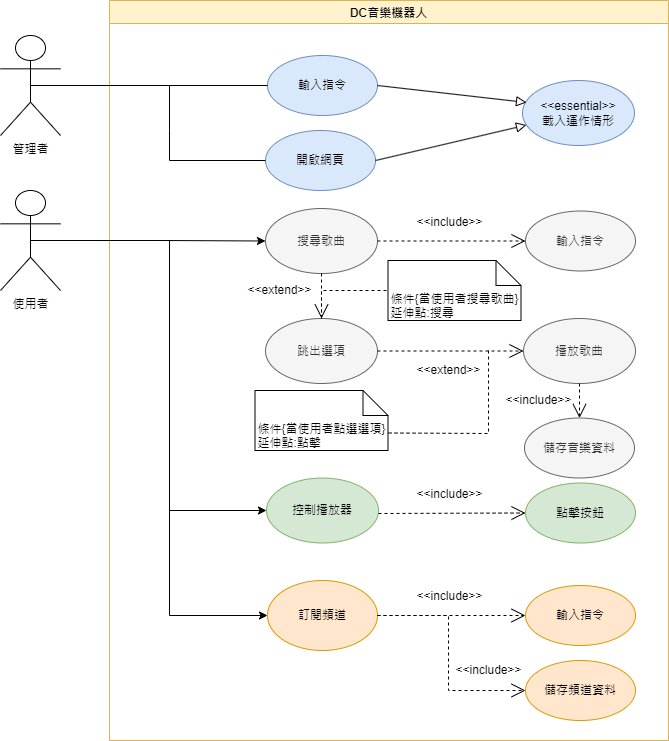

The diagram above was exported from draw.io. Its source (the exported page's mxGraphModel, read from the mxfile embedded in the PNG):
<mxGraphModel dx="1422" dy="794" grid="1" gridSize="10" guides="1" tooltips="1" connect="1" arrows="1" fold="1" page="1" pageScale="1" pageWidth="827" pageHeight="1169" background="none" math="0" shadow="0">
  <root>
    <mxCell id="0" />
    <mxCell id="1" parent="0" />
    <mxCell id="lAnhH3ksGiCRK4uiDIoH-3" value="DC音樂機器人" style="swimlane;fillColor=#fff2cc;strokeColor=#d6b656;" vertex="1" parent="1">
      <mxGeometry x="150" y="20" width="559" height="740" as="geometry" />
    </mxCell>
    <mxCell id="lAnhH3ksGiCRK4uiDIoH-11" value="輸入指令" style="ellipse;whiteSpace=wrap;html=1;fillColor=#dae8fc;strokeColor=#6c8ebf;" vertex="1" parent="lAnhH3ksGiCRK4uiDIoH-3">
      <mxGeometry x="158" y="55" width="110" height="60" as="geometry" />
    </mxCell>
    <mxCell id="lAnhH3ksGiCRK4uiDIoH-15" value="&amp;lt;&amp;lt;essential&amp;gt;&amp;gt;&lt;br&gt;載入運作情形" style="ellipse;whiteSpace=wrap;html=1;fillColor=#dae8fc;strokeColor=#6c8ebf;" vertex="1" parent="lAnhH3ksGiCRK4uiDIoH-3">
      <mxGeometry x="413" y="80" width="112" height="65" as="geometry" />
    </mxCell>
    <mxCell id="lAnhH3ksGiCRK4uiDIoH-16" value="開啟網頁" style="ellipse;whiteSpace=wrap;html=1;fillColor=#dae8fc;strokeColor=#6c8ebf;" vertex="1" parent="lAnhH3ksGiCRK4uiDIoH-3">
      <mxGeometry x="156" y="130" width="110" height="60" as="geometry" />
    </mxCell>
    <mxCell id="lAnhH3ksGiCRK4uiDIoH-23" value="搜尋歌曲" style="ellipse;whiteSpace=wrap;html=1;fillColor=#f5f5f5;strokeColor=#666666;fontColor=#333333;" vertex="1" parent="lAnhH3ksGiCRK4uiDIoH-3">
      <mxGeometry x="156" y="208" width="112" height="65" as="geometry" />
    </mxCell>
    <mxCell id="lAnhH3ksGiCRK4uiDIoH-25" value="輸入指令" style="ellipse;whiteSpace=wrap;html=1;fillColor=#f5f5f5;strokeColor=#666666;fontColor=#333333;" vertex="1" parent="lAnhH3ksGiCRK4uiDIoH-3">
      <mxGeometry x="416" y="210.5" width="110" height="60" as="geometry" />
    </mxCell>
    <mxCell id="lAnhH3ksGiCRK4uiDIoH-26" value="&amp;lt;&amp;lt;include&amp;gt;&amp;gt;" style="endArrow=open;endSize=12;dashed=1;html=1;rounded=0;exitX=1;exitY=0.5;exitDx=0;exitDy=0;entryX=0;entryY=0.5;entryDx=0;entryDy=0;" edge="1" parent="lAnhH3ksGiCRK4uiDIoH-3" target="lAnhH3ksGiCRK4uiDIoH-25">
      <mxGeometry x="-0.0292" y="20" width="160" relative="1" as="geometry">
        <mxPoint x="268" y="240.5" as="sourcePoint" />
        <mxPoint x="-309" y="425.5" as="targetPoint" />
        <Array as="points" />
        <mxPoint y="1" as="offset" />
      </mxGeometry>
    </mxCell>
    <mxCell id="lAnhH3ksGiCRK4uiDIoH-27" value="跳出選項" style="ellipse;whiteSpace=wrap;html=1;fillColor=#f5f5f5;strokeColor=#666666;fontColor=#333333;" vertex="1" parent="lAnhH3ksGiCRK4uiDIoH-3">
      <mxGeometry x="156" y="318" width="112" height="65" as="geometry" />
    </mxCell>
    <mxCell id="lAnhH3ksGiCRK4uiDIoH-30" value="&amp;lt;&amp;lt;extend&amp;gt;&amp;gt;" style="endArrow=open;endSize=12;dashed=1;html=1;rounded=0;exitX=0.5;exitY=1;exitDx=0;exitDy=0;entryX=0.5;entryY=0;entryDx=0;entryDy=0;" edge="1" parent="lAnhH3ksGiCRK4uiDIoH-3" source="lAnhH3ksGiCRK4uiDIoH-23" target="lAnhH3ksGiCRK4uiDIoH-27">
      <mxGeometry x="-0.2444" y="-42" width="160" relative="1" as="geometry">
        <mxPoint x="278" y="250.5" as="sourcePoint" />
        <mxPoint x="120" y="280" as="targetPoint" />
        <Array as="points" />
        <mxPoint as="offset" />
      </mxGeometry>
    </mxCell>
    <mxCell id="lAnhH3ksGiCRK4uiDIoH-32" value="條件{當使用者搜尋歌曲}&lt;br&gt;&lt;div style=&quot;text-align: left;&quot;&gt;&lt;span style=&quot;background-color: initial;&quot;&gt;延伸點:搜尋&lt;/span&gt;&lt;/div&gt;" style="shape=note2;boundedLbl=1;whiteSpace=wrap;html=1;size=25;verticalAlign=top;align=center;" vertex="1" parent="lAnhH3ksGiCRK4uiDIoH-3">
      <mxGeometry x="278.5" y="260" width="133" height="60" as="geometry" />
    </mxCell>
    <mxCell id="lAnhH3ksGiCRK4uiDIoH-37" value="播放歌曲" style="ellipse;whiteSpace=wrap;html=1;fillColor=#f5f5f5;strokeColor=#666666;fontColor=#333333;" vertex="1" parent="lAnhH3ksGiCRK4uiDIoH-3">
      <mxGeometry x="414" y="318" width="112" height="65" as="geometry" />
    </mxCell>
    <mxCell id="lAnhH3ksGiCRK4uiDIoH-38" value="&amp;lt;&amp;lt;extend&amp;gt;&amp;gt;" style="endArrow=open;endSize=12;dashed=1;html=1;rounded=0;exitX=1;exitY=0.5;exitDx=0;exitDy=0;entryX=0;entryY=0.5;entryDx=0;entryDy=0;" edge="1" parent="lAnhH3ksGiCRK4uiDIoH-3" source="lAnhH3ksGiCRK4uiDIoH-27" target="lAnhH3ksGiCRK4uiDIoH-37">
      <mxGeometry x="-0.0274" y="-19" width="160" relative="1" as="geometry">
        <mxPoint x="299.9999999999998" y="490" as="sourcePoint" />
        <mxPoint x="299.9999999999998" y="445" as="targetPoint" />
        <Array as="points" />
        <mxPoint as="offset" />
      </mxGeometry>
    </mxCell>
    <mxCell id="lAnhH3ksGiCRK4uiDIoH-39" value="條件{當使用者點選選項}&lt;br&gt;&lt;div style=&quot;text-align: left;&quot;&gt;&lt;span style=&quot;background-color: initial;&quot;&gt;延伸點:點擊&lt;/span&gt;&lt;/div&gt;" style="shape=note2;boundedLbl=1;whiteSpace=wrap;html=1;size=25;verticalAlign=top;align=center;" vertex="1" parent="lAnhH3ksGiCRK4uiDIoH-3">
      <mxGeometry x="145.5" y="390" width="133" height="60" as="geometry" />
    </mxCell>
    <mxCell id="lAnhH3ksGiCRK4uiDIoH-40" value="" style="endArrow=none;dashed=1;html=1;rounded=0;entryX=0;entryY=0;entryDx=133;entryDy=42.5;entryPerimeter=0;" edge="1" parent="lAnhH3ksGiCRK4uiDIoH-3" target="lAnhH3ksGiCRK4uiDIoH-39">
      <mxGeometry width="50" height="50" relative="1" as="geometry">
        <mxPoint x="379" y="350" as="sourcePoint" />
        <mxPoint x="279" y="430" as="targetPoint" />
        <Array as="points">
          <mxPoint x="379" y="433" />
        </Array>
      </mxGeometry>
    </mxCell>
    <mxCell id="lAnhH3ksGiCRK4uiDIoH-44" value="儲存音樂資料" style="ellipse;whiteSpace=wrap;html=1;fillColor=#f5f5f5;strokeColor=#666666;fontColor=#333333;" vertex="1" parent="lAnhH3ksGiCRK4uiDIoH-3">
      <mxGeometry x="415" y="417.5" width="110" height="60" as="geometry" />
    </mxCell>
    <mxCell id="lAnhH3ksGiCRK4uiDIoH-45" value="&amp;lt;&amp;lt;include&amp;gt;&amp;gt;" style="endArrow=open;endSize=12;dashed=1;html=1;rounded=0;exitX=0.5;exitY=1;exitDx=0;exitDy=0;entryX=0.5;entryY=0;entryDx=0;entryDy=0;" edge="1" parent="lAnhH3ksGiCRK4uiDIoH-3" target="lAnhH3ksGiCRK4uiDIoH-44" source="lAnhH3ksGiCRK4uiDIoH-37">
      <mxGeometry x="-0.0145" y="-41" width="160" relative="1" as="geometry">
        <mxPoint x="525" y="348" as="sourcePoint" />
        <mxPoint x="469" y="410" as="targetPoint" />
        <Array as="points" />
        <mxPoint as="offset" />
      </mxGeometry>
    </mxCell>
    <mxCell id="lAnhH3ksGiCRK4uiDIoH-46" value="控制播放器" style="ellipse;whiteSpace=wrap;html=1;fillColor=#d5e8d4;strokeColor=#82b366;" vertex="1" parent="lAnhH3ksGiCRK4uiDIoH-3">
      <mxGeometry x="157" y="477.5" width="112" height="65" as="geometry" />
    </mxCell>
    <mxCell id="lAnhH3ksGiCRK4uiDIoH-47" value="點擊按鈕" style="ellipse;whiteSpace=wrap;html=1;fillColor=#d5e8d4;strokeColor=#82b366;" vertex="1" parent="lAnhH3ksGiCRK4uiDIoH-3">
      <mxGeometry x="416" y="482.5" width="110" height="60" as="geometry" />
    </mxCell>
    <mxCell id="lAnhH3ksGiCRK4uiDIoH-48" value="&amp;lt;&amp;lt;include&amp;gt;&amp;gt;" style="endArrow=open;endSize=12;dashed=1;html=1;rounded=0;entryX=0;entryY=0.5;entryDx=0;entryDy=0;" edge="1" parent="lAnhH3ksGiCRK4uiDIoH-3" target="lAnhH3ksGiCRK4uiDIoH-47">
      <mxGeometry x="-0.0292" y="20" width="160" relative="1" as="geometry">
        <mxPoint x="269" y="513" as="sourcePoint" />
        <mxPoint x="-457" y="677.5" as="targetPoint" />
        <Array as="points" />
        <mxPoint y="1" as="offset" />
      </mxGeometry>
    </mxCell>
    <mxCell id="lAnhH3ksGiCRK4uiDIoH-62" value="訂閱頻道" style="ellipse;whiteSpace=wrap;html=1;fillColor=#ffe6cc;strokeColor=#d79b00;" vertex="1" parent="lAnhH3ksGiCRK4uiDIoH-3">
      <mxGeometry x="158" y="580" width="110" height="70" as="geometry" />
    </mxCell>
    <mxCell id="lAnhH3ksGiCRK4uiDIoH-63" value="輸入指令" style="ellipse;whiteSpace=wrap;html=1;fillColor=#ffe6cc;strokeColor=#d79b00;" vertex="1" parent="lAnhH3ksGiCRK4uiDIoH-3">
      <mxGeometry x="416" y="585" width="110" height="60" as="geometry" />
    </mxCell>
    <mxCell id="lAnhH3ksGiCRK4uiDIoH-64" value="&amp;lt;&amp;lt;include&amp;gt;&amp;gt;" style="endArrow=open;endSize=12;dashed=1;html=1;rounded=0;exitX=1;exitY=0.5;exitDx=0;exitDy=0;entryX=0;entryY=0.5;entryDx=0;entryDy=0;" edge="1" parent="lAnhH3ksGiCRK4uiDIoH-3" source="lAnhH3ksGiCRK4uiDIoH-62" target="lAnhH3ksGiCRK4uiDIoH-63">
      <mxGeometry x="-0.0292" y="20" width="160" relative="1" as="geometry">
        <mxPoint x="-60" y="850" as="sourcePoint" />
        <mxPoint x="100" y="850" as="targetPoint" />
        <Array as="points" />
        <mxPoint y="1" as="offset" />
      </mxGeometry>
    </mxCell>
    <mxCell id="lAnhH3ksGiCRK4uiDIoH-65" value="儲存頻道資料" style="ellipse;whiteSpace=wrap;html=1;fillColor=#ffe6cc;strokeColor=#d79b00;" vertex="1" parent="lAnhH3ksGiCRK4uiDIoH-3">
      <mxGeometry x="416" y="660" width="110" height="60" as="geometry" />
    </mxCell>
    <mxCell id="lAnhH3ksGiCRK4uiDIoH-66" value="&amp;lt;&amp;lt;include&amp;gt;&amp;gt;" style="endArrow=open;endSize=12;dashed=1;html=1;rounded=0;exitX=1;exitY=0.5;exitDx=0;exitDy=0;entryX=0;entryY=0.5;entryDx=0;entryDy=0;" edge="1" parent="lAnhH3ksGiCRK4uiDIoH-3" target="lAnhH3ksGiCRK4uiDIoH-65" source="lAnhH3ksGiCRK4uiDIoH-62">
      <mxGeometry x="0.6682" y="20" width="160" relative="1" as="geometry">
        <mxPoint x="342" y="690" as="sourcePoint" />
        <mxPoint x="-517" y="835" as="targetPoint" />
        <Array as="points">
          <mxPoint x="339" y="615" />
          <mxPoint x="339" y="690" />
        </Array>
        <mxPoint as="offset" />
      </mxGeometry>
    </mxCell>
    <mxCell id="lAnhH3ksGiCRK4uiDIoH-79" value="" style="endArrow=block;startArrow=none;endFill=0;startFill=0;endSize=8;html=1;verticalAlign=bottom;labelBackgroundColor=none;rounded=0;exitX=1;exitY=0.5;exitDx=0;exitDy=0;entryX=0.036;entryY=0.338;entryDx=0;entryDy=0;entryPerimeter=0;" edge="1" parent="lAnhH3ksGiCRK4uiDIoH-3" source="lAnhH3ksGiCRK4uiDIoH-11" target="lAnhH3ksGiCRK4uiDIoH-15">
      <mxGeometry width="160" relative="1" as="geometry">
        <mxPoint x="99" y="340" as="sourcePoint" />
        <mxPoint x="259" y="340" as="targetPoint" />
      </mxGeometry>
    </mxCell>
    <mxCell id="lAnhH3ksGiCRK4uiDIoH-80" value="" style="endArrow=block;startArrow=none;endFill=0;startFill=0;endSize=8;html=1;verticalAlign=bottom;labelBackgroundColor=none;rounded=0;exitX=1;exitY=0.5;exitDx=0;exitDy=0;" edge="1" parent="lAnhH3ksGiCRK4uiDIoH-3" source="lAnhH3ksGiCRK4uiDIoH-16" target="lAnhH3ksGiCRK4uiDIoH-15">
      <mxGeometry width="160" relative="1" as="geometry">
        <mxPoint x="278" y="95" as="sourcePoint" />
        <mxPoint x="423" y="122.5" as="targetPoint" />
      </mxGeometry>
    </mxCell>
    <mxCell id="lAnhH3ksGiCRK4uiDIoH-84" value="" style="endArrow=none;dashed=1;html=1;rounded=0;exitX=0.5;exitY=0;exitDx=0;exitDy=0;entryX=0;entryY=0.5;entryDx=0;entryDy=0;entryPerimeter=0;" edge="1" parent="lAnhH3ksGiCRK4uiDIoH-3" source="lAnhH3ksGiCRK4uiDIoH-27" target="lAnhH3ksGiCRK4uiDIoH-32">
      <mxGeometry width="50" height="50" relative="1" as="geometry">
        <mxPoint x="149" y="400" as="sourcePoint" />
        <mxPoint x="199" y="350" as="targetPoint" />
        <Array as="points">
          <mxPoint x="212" y="290" />
        </Array>
      </mxGeometry>
    </mxCell>
    <mxCell id="lAnhH3ksGiCRK4uiDIoH-4" value="管理者" style="shape=umlActor;verticalLabelPosition=bottom;verticalAlign=top;html=1;" vertex="1" parent="1">
      <mxGeometry x="41" y="55" width="60" height="100" as="geometry" />
    </mxCell>
    <mxCell id="lAnhH3ksGiCRK4uiDIoH-31" style="edgeStyle=orthogonalEdgeStyle;rounded=0;orthogonalLoop=1;jettySize=auto;html=1;entryX=0;entryY=0.5;entryDx=0;entryDy=0;exitX=0.5;exitY=0.5;exitDx=0;exitDy=0;exitPerimeter=0;" edge="1" parent="1" source="lAnhH3ksGiCRK4uiDIoH-5" target="lAnhH3ksGiCRK4uiDIoH-23">
      <mxGeometry relative="1" as="geometry">
        <mxPoint x="100" y="261" as="sourcePoint" />
      </mxGeometry>
    </mxCell>
    <mxCell id="lAnhH3ksGiCRK4uiDIoH-61" style="edgeStyle=orthogonalEdgeStyle;rounded=0;orthogonalLoop=1;jettySize=auto;html=1;exitX=0.5;exitY=0.5;exitDx=0;exitDy=0;exitPerimeter=0;entryX=0;entryY=0.5;entryDx=0;entryDy=0;" edge="1" parent="1" source="lAnhH3ksGiCRK4uiDIoH-5" target="lAnhH3ksGiCRK4uiDIoH-46">
      <mxGeometry relative="1" as="geometry">
        <mxPoint x="210" y="530" as="targetPoint" />
        <Array as="points">
          <mxPoint x="210" y="260" />
          <mxPoint x="210" y="530" />
        </Array>
      </mxGeometry>
    </mxCell>
    <mxCell id="lAnhH3ksGiCRK4uiDIoH-68" style="edgeStyle=orthogonalEdgeStyle;rounded=0;orthogonalLoop=1;jettySize=auto;html=1;exitX=0.5;exitY=0.5;exitDx=0;exitDy=0;exitPerimeter=0;entryX=0;entryY=0.5;entryDx=0;entryDy=0;" edge="1" parent="1" source="lAnhH3ksGiCRK4uiDIoH-5" target="lAnhH3ksGiCRK4uiDIoH-62">
      <mxGeometry relative="1" as="geometry">
        <Array as="points">
          <mxPoint x="210" y="260" />
          <mxPoint x="210" y="635" />
        </Array>
      </mxGeometry>
    </mxCell>
    <mxCell id="lAnhH3ksGiCRK4uiDIoH-5" value="使用者" style="shape=umlActor;verticalLabelPosition=bottom;verticalAlign=top;html=1;" vertex="1" parent="1">
      <mxGeometry x="41" y="210" width="60" height="100" as="geometry" />
    </mxCell>
    <mxCell id="lAnhH3ksGiCRK4uiDIoH-71" value="" style="endArrow=none;html=1;rounded=0;exitX=0.5;exitY=0.5;exitDx=0;exitDy=0;exitPerimeter=0;entryX=0;entryY=0.5;entryDx=0;entryDy=0;" edge="1" parent="1" source="lAnhH3ksGiCRK4uiDIoH-4" target="lAnhH3ksGiCRK4uiDIoH-11">
      <mxGeometry width="50" height="50" relative="1" as="geometry">
        <mxPoint x="300" y="390" as="sourcePoint" />
        <mxPoint x="350" y="340" as="targetPoint" />
      </mxGeometry>
    </mxCell>
    <mxCell id="lAnhH3ksGiCRK4uiDIoH-72" value="" style="endArrow=none;html=1;rounded=0;exitX=0.5;exitY=0.5;exitDx=0;exitDy=0;exitPerimeter=0;entryX=0;entryY=0.5;entryDx=0;entryDy=0;" edge="1" parent="1" source="lAnhH3ksGiCRK4uiDIoH-4" target="lAnhH3ksGiCRK4uiDIoH-16">
      <mxGeometry width="50" height="50" relative="1" as="geometry">
        <mxPoint x="300" y="390" as="sourcePoint" />
        <mxPoint x="350" y="340" as="targetPoint" />
        <Array as="points">
          <mxPoint x="210" y="105" />
          <mxPoint x="210" y="150" />
          <mxPoint x="210" y="180" />
        </Array>
      </mxGeometry>
    </mxCell>
  </root>
</mxGraphModel>